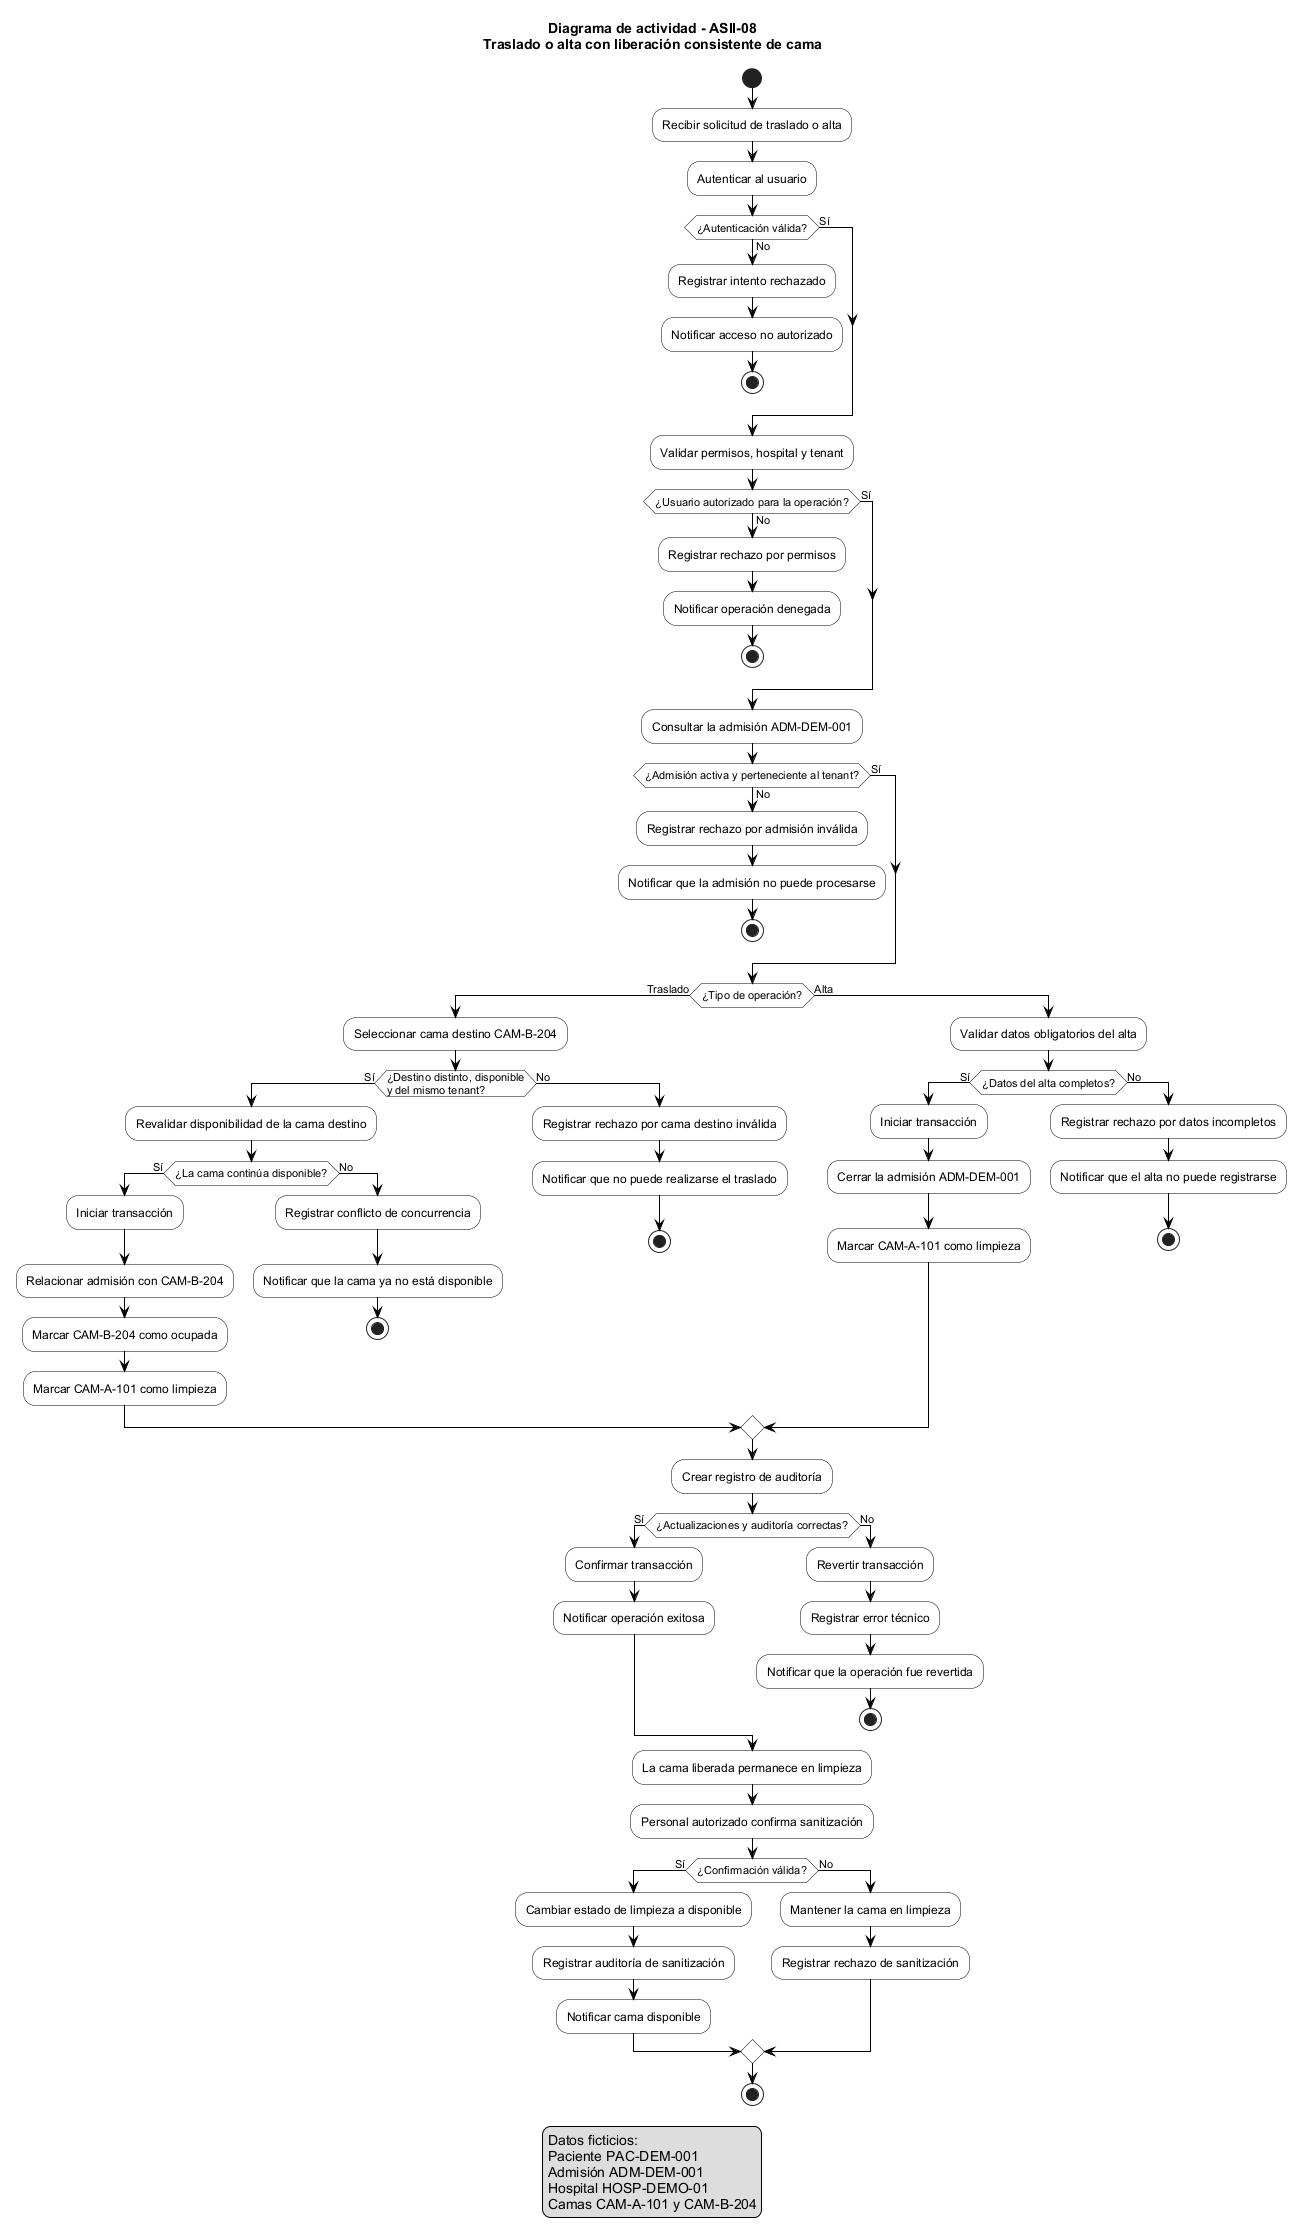

The diagram above was rendered by PlantUML. Its source (embedded in the PNG):
@startuml
title Diagrama de actividad - ASII-08\nTraslado o alta con liberación consistente de cama

skinparam shadowing false
skinparam defaultFontName Arial
skinparam activity {
  BackgroundColor White
  BorderColor Black
  DiamondBackgroundColor White
  DiamondBorderColor Black
  ArrowColor Black
}

start

:Recibir solicitud de traslado o alta;
:Autenticar al usuario;

if (¿Autenticación válida?) then (Sí)
else (No)
  :Registrar intento rechazado;
  :Notificar acceso no autorizado;
  stop
endif

:Validar permisos, hospital y tenant;

if (¿Usuario autorizado para la operación?) then (Sí)
else (No)
  :Registrar rechazo por permisos;
  :Notificar operación denegada;
  stop
endif

:Consultar la admisión ADM-DEM-001;

if (¿Admisión activa y perteneciente al tenant?) then (Sí)
else (No)
  :Registrar rechazo por admisión inválida;
  :Notificar que la admisión no puede procesarse;
  stop
endif

if (¿Tipo de operación?) then (Traslado)
  :Seleccionar cama destino CAM-B-204;

  if (¿Destino distinto, disponible\ny del mismo tenant?) then (Sí)
    :Revalidar disponibilidad de la cama destino;

    if (¿La cama continúa disponible?) then (Sí)
      :Iniciar transacción;
      :Relacionar admisión con CAM-B-204;
      :Marcar CAM-B-204 como ocupada;
      :Marcar CAM-A-101 como limpieza;
    else (No)
      :Registrar conflicto de concurrencia;
      :Notificar que la cama ya no está disponible;
      stop
    endif

  else (No)
    :Registrar rechazo por cama destino inválida;
    :Notificar que no puede realizarse el traslado;
    stop
  endif

else (Alta)
  :Validar datos obligatorios del alta;

  if (¿Datos del alta completos?) then (Sí)
    :Iniciar transacción;
    :Cerrar la admisión ADM-DEM-001;
    :Marcar CAM-A-101 como limpieza;
  else (No)
    :Registrar rechazo por datos incompletos;
    :Notificar que el alta no puede registrarse;
    stop
  endif
endif

:Crear registro de auditoría;

if (¿Actualizaciones y auditoría correctas?) then (Sí)
  :Confirmar transacción;
  :Notificar operación exitosa;
else (No)
  :Revertir transacción;
  :Registrar error técnico;
  :Notificar que la operación fue revertida;
  stop
endif

:La cama liberada permanece en limpieza;
:Personal autorizado confirma sanitización;

if (¿Confirmación válida?) then (Sí)
  :Cambiar estado de limpieza a disponible;
  :Registrar auditoría de sanitización;
  :Notificar cama disponible;
else (No)
  :Mantener la cama en limpieza;
  :Registrar rechazo de sanitización;
endif

stop

legend bottom
Datos ficticios:
Paciente PAC-DEM-001
Admisión ADM-DEM-001
Hospital HOSP-DEMO-01
Camas CAM-A-101 y CAM-B-204
endlegend

@enduml